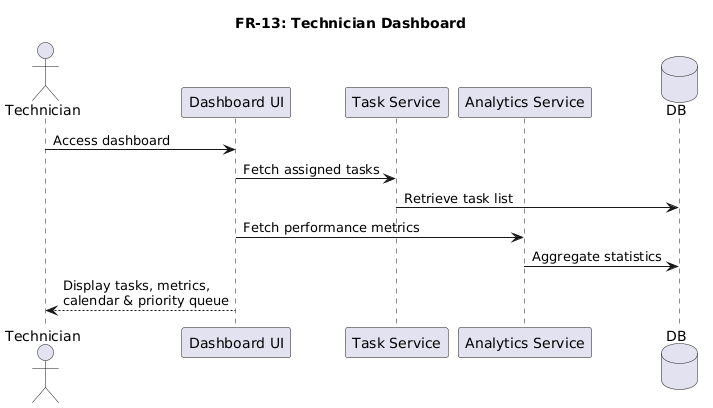

The diagram above was rendered by PlantUML. Its source (embedded in the PNG):
@startuml
title FR-13: Technician Dashboard

actor Technician
participant "Dashboard UI" as UI
participant "Task Service" as TS
participant "Analytics Service" as AS
database DB

Technician -> UI : Access dashboard
UI -> TS : Fetch assigned tasks
TS -> DB : Retrieve task list
UI -> AS : Fetch performance metrics
AS -> DB : Aggregate statistics
UI --> Technician : Display tasks, metrics,\ncalendar & priority queue
@enduml